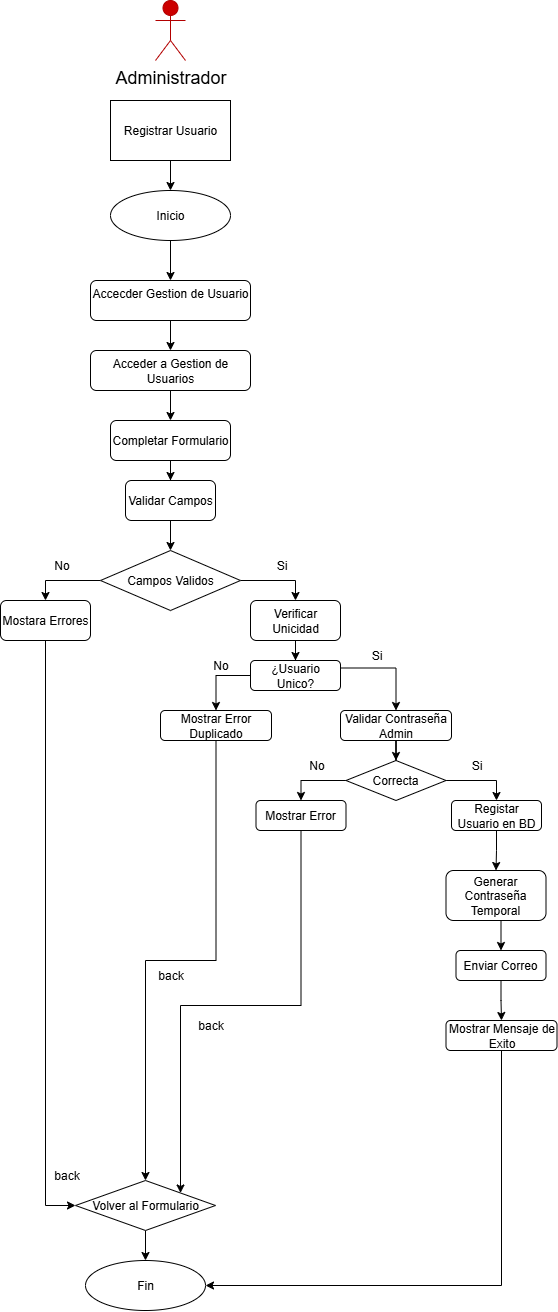

The diagram above was exported from draw.io. Its source (the exported page's mxGraphModel, read from the mxfile embedded in the PNG):
<mxGraphModel dx="2330" dy="1488" grid="1" gridSize="10" guides="1" tooltips="1" connect="1" arrows="1" fold="1" page="1" pageScale="1" pageWidth="827" pageHeight="1169" math="0" shadow="0">
  <root>
    <mxCell id="0" />
    <mxCell id="1" parent="0" />
    <mxCell id="dmg5Ash8cj6Q-lFYtutz-1" value="&lt;font style=&quot;color: rgb(0, 0, 0);&quot;&gt;Administrador&lt;/font&gt;&lt;div&gt;&lt;br&gt;&lt;/div&gt;" style="shape=umlActor;verticalLabelPosition=bottom;verticalAlign=top;html=1;labelBackgroundColor=none;fillColor=#CC0000;strokeColor=#B20000;fontColor=#ffffff;fontSize=18;" parent="1" vertex="1">
      <mxGeometry x="384" y="50" width="30" height="60" as="geometry" />
    </mxCell>
    <mxCell id="dmg5Ash8cj6Q-lFYtutz-8" value="" style="edgeStyle=orthogonalEdgeStyle;rounded=0;orthogonalLoop=1;jettySize=auto;html=1;" parent="1" source="dmg5Ash8cj6Q-lFYtutz-3" target="dmg5Ash8cj6Q-lFYtutz-7" edge="1">
      <mxGeometry relative="1" as="geometry" />
    </mxCell>
    <mxCell id="dmg5Ash8cj6Q-lFYtutz-3" value="Inicio" style="ellipse;whiteSpace=wrap;html=1;" parent="1" vertex="1">
      <mxGeometry x="339" y="240" width="120" height="50" as="geometry" />
    </mxCell>
    <mxCell id="dmg5Ash8cj6Q-lFYtutz-6" value="" style="edgeStyle=orthogonalEdgeStyle;rounded=0;orthogonalLoop=1;jettySize=auto;html=1;" parent="1" source="dmg5Ash8cj6Q-lFYtutz-4" target="dmg5Ash8cj6Q-lFYtutz-3" edge="1">
      <mxGeometry relative="1" as="geometry" />
    </mxCell>
    <mxCell id="dmg5Ash8cj6Q-lFYtutz-4" value="Registrar Usuario" style="rounded=0;whiteSpace=wrap;html=1;" parent="1" vertex="1">
      <mxGeometry x="339" y="150" width="120" height="60" as="geometry" />
    </mxCell>
    <mxCell id="dmg5Ash8cj6Q-lFYtutz-10" value="" style="edgeStyle=orthogonalEdgeStyle;rounded=0;orthogonalLoop=1;jettySize=auto;html=1;" parent="1" source="dmg5Ash8cj6Q-lFYtutz-7" target="dmg5Ash8cj6Q-lFYtutz-9" edge="1">
      <mxGeometry relative="1" as="geometry" />
    </mxCell>
    <mxCell id="dmg5Ash8cj6Q-lFYtutz-7" value="Accecder Gestion de Usuario&lt;div&gt;&lt;br&gt;&lt;/div&gt;" style="rounded=1;whiteSpace=wrap;html=1;" parent="1" vertex="1">
      <mxGeometry x="319" y="330" width="160" height="40" as="geometry" />
    </mxCell>
    <mxCell id="dmg5Ash8cj6Q-lFYtutz-12" value="" style="edgeStyle=orthogonalEdgeStyle;rounded=0;orthogonalLoop=1;jettySize=auto;html=1;" parent="1" source="dmg5Ash8cj6Q-lFYtutz-9" target="dmg5Ash8cj6Q-lFYtutz-11" edge="1">
      <mxGeometry relative="1" as="geometry" />
    </mxCell>
    <mxCell id="dmg5Ash8cj6Q-lFYtutz-9" value="&lt;div&gt;Acceder a Gestion de Usuarios&lt;/div&gt;" style="rounded=1;whiteSpace=wrap;html=1;" parent="1" vertex="1">
      <mxGeometry x="319" y="400" width="160" height="40" as="geometry" />
    </mxCell>
    <mxCell id="dmg5Ash8cj6Q-lFYtutz-14" value="" style="edgeStyle=orthogonalEdgeStyle;rounded=0;orthogonalLoop=1;jettySize=auto;html=1;" parent="1" source="dmg5Ash8cj6Q-lFYtutz-11" target="dmg5Ash8cj6Q-lFYtutz-13" edge="1">
      <mxGeometry relative="1" as="geometry" />
    </mxCell>
    <mxCell id="dmg5Ash8cj6Q-lFYtutz-11" value="&lt;div&gt;Completar Formulario&lt;/div&gt;" style="rounded=1;whiteSpace=wrap;html=1;" parent="1" vertex="1">
      <mxGeometry x="339" y="470" width="120" height="40" as="geometry" />
    </mxCell>
    <mxCell id="dmg5Ash8cj6Q-lFYtutz-17" value="" style="edgeStyle=orthogonalEdgeStyle;rounded=0;orthogonalLoop=1;jettySize=auto;html=1;" parent="1" source="dmg5Ash8cj6Q-lFYtutz-13" target="dmg5Ash8cj6Q-lFYtutz-16" edge="1">
      <mxGeometry relative="1" as="geometry" />
    </mxCell>
    <mxCell id="dmg5Ash8cj6Q-lFYtutz-13" value="&lt;div&gt;Validar Campos&lt;/div&gt;" style="rounded=1;whiteSpace=wrap;html=1;" parent="1" vertex="1">
      <mxGeometry x="354" y="530" width="90" height="40" as="geometry" />
    </mxCell>
    <mxCell id="dmg5Ash8cj6Q-lFYtutz-21" style="edgeStyle=orthogonalEdgeStyle;rounded=0;orthogonalLoop=1;jettySize=auto;html=1;exitX=0;exitY=0.5;exitDx=0;exitDy=0;entryX=0.5;entryY=0;entryDx=0;entryDy=0;" parent="1" source="dmg5Ash8cj6Q-lFYtutz-16" target="dmg5Ash8cj6Q-lFYtutz-18" edge="1">
      <mxGeometry relative="1" as="geometry" />
    </mxCell>
    <mxCell id="dmg5Ash8cj6Q-lFYtutz-23" style="edgeStyle=orthogonalEdgeStyle;rounded=0;orthogonalLoop=1;jettySize=auto;html=1;exitX=1;exitY=0.5;exitDx=0;exitDy=0;entryX=0.5;entryY=0;entryDx=0;entryDy=0;" parent="1" source="dmg5Ash8cj6Q-lFYtutz-16" target="dmg5Ash8cj6Q-lFYtutz-22" edge="1">
      <mxGeometry relative="1" as="geometry" />
    </mxCell>
    <mxCell id="dmg5Ash8cj6Q-lFYtutz-16" value="Campos Validos" style="rhombus;whiteSpace=wrap;html=1;" parent="1" vertex="1">
      <mxGeometry x="329" y="600" width="140" height="60" as="geometry" />
    </mxCell>
    <mxCell id="dmg5Ash8cj6Q-lFYtutz-60" style="edgeStyle=orthogonalEdgeStyle;rounded=0;orthogonalLoop=1;jettySize=auto;html=1;exitX=0.5;exitY=1;exitDx=0;exitDy=0;entryX=0;entryY=0.5;entryDx=0;entryDy=0;" parent="1" source="dmg5Ash8cj6Q-lFYtutz-18" target="dmg5Ash8cj6Q-lFYtutz-59" edge="1">
      <mxGeometry relative="1" as="geometry" />
    </mxCell>
    <mxCell id="dmg5Ash8cj6Q-lFYtutz-18" value="&lt;div&gt;Mostara Errores&lt;/div&gt;" style="rounded=1;whiteSpace=wrap;html=1;" parent="1" vertex="1">
      <mxGeometry x="229" y="650" width="90" height="40" as="geometry" />
    </mxCell>
    <mxCell id="dmg5Ash8cj6Q-lFYtutz-28" value="" style="edgeStyle=orthogonalEdgeStyle;rounded=0;orthogonalLoop=1;jettySize=auto;html=1;" parent="1" source="dmg5Ash8cj6Q-lFYtutz-22" target="dmg5Ash8cj6Q-lFYtutz-27" edge="1">
      <mxGeometry relative="1" as="geometry" />
    </mxCell>
    <mxCell id="dmg5Ash8cj6Q-lFYtutz-22" value="&lt;div&gt;Verificar Unicidad&lt;/div&gt;" style="rounded=1;whiteSpace=wrap;html=1;" parent="1" vertex="1">
      <mxGeometry x="479" y="650" width="90" height="40" as="geometry" />
    </mxCell>
    <mxCell id="dmg5Ash8cj6Q-lFYtutz-24" value="Si" style="text;html=1;align=center;verticalAlign=middle;resizable=0;points=[];autosize=1;strokeColor=none;fillColor=none;" parent="1" vertex="1">
      <mxGeometry x="495" y="600" width="30" height="30" as="geometry" />
    </mxCell>
    <mxCell id="dmg5Ash8cj6Q-lFYtutz-26" value="No" style="text;html=1;align=center;verticalAlign=middle;resizable=0;points=[];autosize=1;strokeColor=none;fillColor=none;" parent="1" vertex="1">
      <mxGeometry x="270" y="600" width="40" height="30" as="geometry" />
    </mxCell>
    <mxCell id="dmg5Ash8cj6Q-lFYtutz-31" style="edgeStyle=orthogonalEdgeStyle;rounded=0;orthogonalLoop=1;jettySize=auto;html=1;exitX=1;exitY=0.25;exitDx=0;exitDy=0;entryX=0.5;entryY=0;entryDx=0;entryDy=0;" parent="1" source="dmg5Ash8cj6Q-lFYtutz-27" target="dmg5Ash8cj6Q-lFYtutz-30" edge="1">
      <mxGeometry relative="1" as="geometry" />
    </mxCell>
    <mxCell id="dmg5Ash8cj6Q-lFYtutz-32" style="edgeStyle=orthogonalEdgeStyle;rounded=0;orthogonalLoop=1;jettySize=auto;html=1;exitX=0;exitY=0.5;exitDx=0;exitDy=0;entryX=0.5;entryY=0;entryDx=0;entryDy=0;" parent="1" source="dmg5Ash8cj6Q-lFYtutz-27" target="dmg5Ash8cj6Q-lFYtutz-29" edge="1">
      <mxGeometry relative="1" as="geometry" />
    </mxCell>
    <mxCell id="dmg5Ash8cj6Q-lFYtutz-27" value="&lt;div&gt;¿Usuario Unico?&lt;/div&gt;" style="rounded=1;whiteSpace=wrap;html=1;" parent="1" vertex="1">
      <mxGeometry x="479" y="710" width="90" height="30" as="geometry" />
    </mxCell>
    <mxCell id="dmg5Ash8cj6Q-lFYtutz-58" style="edgeStyle=orthogonalEdgeStyle;rounded=0;orthogonalLoop=1;jettySize=auto;html=1;exitX=0.5;exitY=1;exitDx=0;exitDy=0;entryX=0.5;entryY=0;entryDx=0;entryDy=0;" parent="1" source="dmg5Ash8cj6Q-lFYtutz-29" target="dmg5Ash8cj6Q-lFYtutz-59" edge="1">
      <mxGeometry relative="1" as="geometry">
        <mxPoint x="444.5" y="1140" as="targetPoint" />
      </mxGeometry>
    </mxCell>
    <mxCell id="dmg5Ash8cj6Q-lFYtutz-29" value="&lt;div&gt;Mostrar Error Duplicado&lt;/div&gt;" style="rounded=1;whiteSpace=wrap;html=1;" parent="1" vertex="1">
      <mxGeometry x="389" y="760" width="111" height="30" as="geometry" />
    </mxCell>
    <mxCell id="dmg5Ash8cj6Q-lFYtutz-38" value="" style="edgeStyle=orthogonalEdgeStyle;rounded=0;orthogonalLoop=1;jettySize=auto;html=1;" parent="1" source="dmg5Ash8cj6Q-lFYtutz-30" target="dmg5Ash8cj6Q-lFYtutz-37" edge="1">
      <mxGeometry relative="1" as="geometry" />
    </mxCell>
    <mxCell id="dmg5Ash8cj6Q-lFYtutz-30" value="&lt;div&gt;Validar Contraseña Admin&lt;/div&gt;" style="rounded=1;whiteSpace=wrap;html=1;" parent="1" vertex="1">
      <mxGeometry x="569" y="760" width="111" height="30" as="geometry" />
    </mxCell>
    <mxCell id="dmg5Ash8cj6Q-lFYtutz-33" value="Si" style="text;html=1;align=center;verticalAlign=middle;resizable=0;points=[];autosize=1;strokeColor=none;fillColor=none;" parent="1" vertex="1">
      <mxGeometry x="590" y="690" width="30" height="30" as="geometry" />
    </mxCell>
    <mxCell id="dmg5Ash8cj6Q-lFYtutz-35" value="No" style="text;html=1;align=center;verticalAlign=middle;resizable=0;points=[];autosize=1;strokeColor=none;fillColor=none;" parent="1" vertex="1">
      <mxGeometry x="429" y="700" width="40" height="30" as="geometry" />
    </mxCell>
    <mxCell id="dmg5Ash8cj6Q-lFYtutz-41" style="edgeStyle=orthogonalEdgeStyle;rounded=0;orthogonalLoop=1;jettySize=auto;html=1;exitX=1;exitY=0.5;exitDx=0;exitDy=0;entryX=0.5;entryY=0;entryDx=0;entryDy=0;" parent="1" source="dmg5Ash8cj6Q-lFYtutz-37" target="dmg5Ash8cj6Q-lFYtutz-39" edge="1">
      <mxGeometry relative="1" as="geometry" />
    </mxCell>
    <mxCell id="dmg5Ash8cj6Q-lFYtutz-42" style="edgeStyle=orthogonalEdgeStyle;rounded=0;orthogonalLoop=1;jettySize=auto;html=1;exitX=0;exitY=0.5;exitDx=0;exitDy=0;entryX=0.5;entryY=0;entryDx=0;entryDy=0;" parent="1" source="dmg5Ash8cj6Q-lFYtutz-37" target="dmg5Ash8cj6Q-lFYtutz-40" edge="1">
      <mxGeometry relative="1" as="geometry" />
    </mxCell>
    <mxCell id="dmg5Ash8cj6Q-lFYtutz-37" value="Correcta" style="rhombus;whiteSpace=wrap;html=1;" parent="1" vertex="1">
      <mxGeometry x="574.5" y="810" width="100" height="40" as="geometry" />
    </mxCell>
    <mxCell id="dmg5Ash8cj6Q-lFYtutz-47" value="" style="edgeStyle=orthogonalEdgeStyle;rounded=0;orthogonalLoop=1;jettySize=auto;html=1;" parent="1" source="dmg5Ash8cj6Q-lFYtutz-39" target="dmg5Ash8cj6Q-lFYtutz-46" edge="1">
      <mxGeometry relative="1" as="geometry" />
    </mxCell>
    <mxCell id="dmg5Ash8cj6Q-lFYtutz-39" value="&lt;div&gt;Registar Usuario en BD&lt;/div&gt;" style="rounded=1;whiteSpace=wrap;html=1;" parent="1" vertex="1">
      <mxGeometry x="680" y="850" width="90" height="30" as="geometry" />
    </mxCell>
    <mxCell id="dmg5Ash8cj6Q-lFYtutz-54" style="edgeStyle=orthogonalEdgeStyle;rounded=0;orthogonalLoop=1;jettySize=auto;html=1;exitX=0.5;exitY=1;exitDx=0;exitDy=0;entryX=1;entryY=0;entryDx=0;entryDy=0;" parent="1" source="dmg5Ash8cj6Q-lFYtutz-40" target="dmg5Ash8cj6Q-lFYtutz-59" edge="1">
      <mxGeometry relative="1" as="geometry">
        <mxPoint x="554.5" y="1080" as="targetPoint" />
      </mxGeometry>
    </mxCell>
    <mxCell id="dmg5Ash8cj6Q-lFYtutz-40" value="&lt;div&gt;Mostrar Error&lt;/div&gt;" style="rounded=1;whiteSpace=wrap;html=1;" parent="1" vertex="1">
      <mxGeometry x="484.5" y="850" width="90" height="30" as="geometry" />
    </mxCell>
    <mxCell id="dmg5Ash8cj6Q-lFYtutz-43" value="Si" style="text;html=1;align=center;verticalAlign=middle;resizable=0;points=[];autosize=1;strokeColor=none;fillColor=none;" parent="1" vertex="1">
      <mxGeometry x="690" y="800" width="30" height="30" as="geometry" />
    </mxCell>
    <mxCell id="dmg5Ash8cj6Q-lFYtutz-44" value="No" style="text;html=1;align=center;verticalAlign=middle;resizable=0;points=[];autosize=1;strokeColor=none;fillColor=none;" parent="1" vertex="1">
      <mxGeometry x="525" y="800" width="40" height="30" as="geometry" />
    </mxCell>
    <mxCell id="dmg5Ash8cj6Q-lFYtutz-49" style="edgeStyle=orthogonalEdgeStyle;rounded=0;orthogonalLoop=1;jettySize=auto;html=1;exitX=0.5;exitY=1;exitDx=0;exitDy=0;entryX=0.5;entryY=0;entryDx=0;entryDy=0;" parent="1" source="dmg5Ash8cj6Q-lFYtutz-46" target="dmg5Ash8cj6Q-lFYtutz-48" edge="1">
      <mxGeometry relative="1" as="geometry" />
    </mxCell>
    <mxCell id="dmg5Ash8cj6Q-lFYtutz-46" value="&lt;div&gt;Generar Contraseña Temporal&lt;/div&gt;" style="rounded=1;whiteSpace=wrap;html=1;" parent="1" vertex="1">
      <mxGeometry x="674.5" y="920" width="100" height="50" as="geometry" />
    </mxCell>
    <mxCell id="dmg5Ash8cj6Q-lFYtutz-51" value="" style="edgeStyle=orthogonalEdgeStyle;rounded=0;orthogonalLoop=1;jettySize=auto;html=1;" parent="1" source="dmg5Ash8cj6Q-lFYtutz-48" target="dmg5Ash8cj6Q-lFYtutz-50" edge="1">
      <mxGeometry relative="1" as="geometry" />
    </mxCell>
    <mxCell id="dmg5Ash8cj6Q-lFYtutz-48" value="&lt;div&gt;Enviar Correo&lt;/div&gt;" style="rounded=1;whiteSpace=wrap;html=1;" parent="1" vertex="1">
      <mxGeometry x="684.5" y="1000" width="90" height="30" as="geometry" />
    </mxCell>
    <mxCell id="Nl65VNUyVpRKDNOTuUN--1" style="edgeStyle=orthogonalEdgeStyle;rounded=0;orthogonalLoop=1;jettySize=auto;html=1;exitX=0.5;exitY=1;exitDx=0;exitDy=0;entryX=1;entryY=0.5;entryDx=0;entryDy=0;" parent="1" source="dmg5Ash8cj6Q-lFYtutz-50" target="dmg5Ash8cj6Q-lFYtutz-64" edge="1">
      <mxGeometry relative="1" as="geometry" />
    </mxCell>
    <mxCell id="dmg5Ash8cj6Q-lFYtutz-50" value="&lt;div&gt;Mostrar Mensaje de Exito&lt;/div&gt;" style="rounded=1;whiteSpace=wrap;html=1;" parent="1" vertex="1">
      <mxGeometry x="674.5" y="1070" width="111" height="30" as="geometry" />
    </mxCell>
    <mxCell id="dmg5Ash8cj6Q-lFYtutz-65" value="" style="edgeStyle=orthogonalEdgeStyle;rounded=0;orthogonalLoop=1;jettySize=auto;html=1;" parent="1" source="dmg5Ash8cj6Q-lFYtutz-59" target="dmg5Ash8cj6Q-lFYtutz-64" edge="1">
      <mxGeometry relative="1" as="geometry" />
    </mxCell>
    <mxCell id="dmg5Ash8cj6Q-lFYtutz-59" value="Volver al Formulario" style="rhombus;whiteSpace=wrap;html=1;" parent="1" vertex="1">
      <mxGeometry x="304" y="1230" width="140" height="50" as="geometry" />
    </mxCell>
    <mxCell id="dmg5Ash8cj6Q-lFYtutz-63" value="back" style="text;html=1;align=center;verticalAlign=middle;resizable=0;points=[];autosize=1;strokeColor=none;fillColor=none;" parent="1" vertex="1">
      <mxGeometry x="270" y="1210" width="50" height="30" as="geometry" />
    </mxCell>
    <mxCell id="dmg5Ash8cj6Q-lFYtutz-64" value="Fin" style="ellipse;whiteSpace=wrap;html=1;" parent="1" vertex="1">
      <mxGeometry x="314" y="1310" width="120" height="50" as="geometry" />
    </mxCell>
    <mxCell id="z0L0e6D2O8NlBuVF9cVy-2" value="back" style="text;html=1;align=center;verticalAlign=middle;resizable=0;points=[];autosize=1;strokeColor=none;fillColor=none;" parent="1" vertex="1">
      <mxGeometry x="414" y="1060" width="50" height="30" as="geometry" />
    </mxCell>
    <mxCell id="z0L0e6D2O8NlBuVF9cVy-3" value="back" style="text;html=1;align=center;verticalAlign=middle;resizable=0;points=[];autosize=1;strokeColor=none;fillColor=none;" parent="1" vertex="1">
      <mxGeometry x="374" y="1010" width="50" height="30" as="geometry" />
    </mxCell>
  </root>
</mxGraphModel>